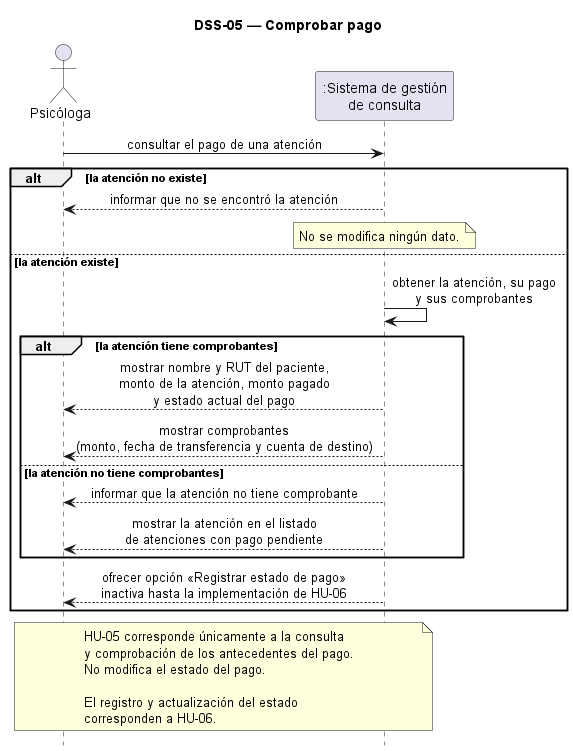

The diagram above was rendered by PlantUML. Its source (embedded in the PNG):
@startuml dss-05
' DSS-05 — Comprobar pago (CU-06 / HU-05)
skinparam shadowing false
skinparam sequenceMessageAlign center
hide footbox

title DSS-05 — Comprobar pago

actor "Psicóloga" as PSI
participant ":Sistema de gestión\nde consulta" as SIS

PSI -> SIS : consultar el pago de una atención

alt la atención no existe
  SIS --> PSI : informar que no se encontró la atención
  note over SIS
    No se modifica ningún dato.
  end note

else la atención existe
  SIS -> SIS : obtener la atención, su pago\ny sus comprobantes

  alt la atención tiene comprobantes
    SIS --> PSI : mostrar nombre y RUT del paciente,\nmonto de la atención, monto pagado\ny estado actual del pago

    SIS --> PSI : mostrar comprobantes\n(monto, fecha de transferencia y cuenta de destino)

  else la atención no tiene comprobantes
    SIS --> PSI : informar que la atención no tiene comprobante
    SIS --> PSI : mostrar la atención en el listado\nde atenciones con pago pendiente
  end

  SIS --> PSI : ofrecer opción «Registrar estado de pago»\ninactiva hasta la implementación de HU-06
end

note over PSI, SIS
  HU-05 corresponde únicamente a la consulta
  y comprobación de los antecedentes del pago.
  No modifica el estado del pago.

  El registro y actualización del estado
  corresponden a HU-06.
end note

@enduml